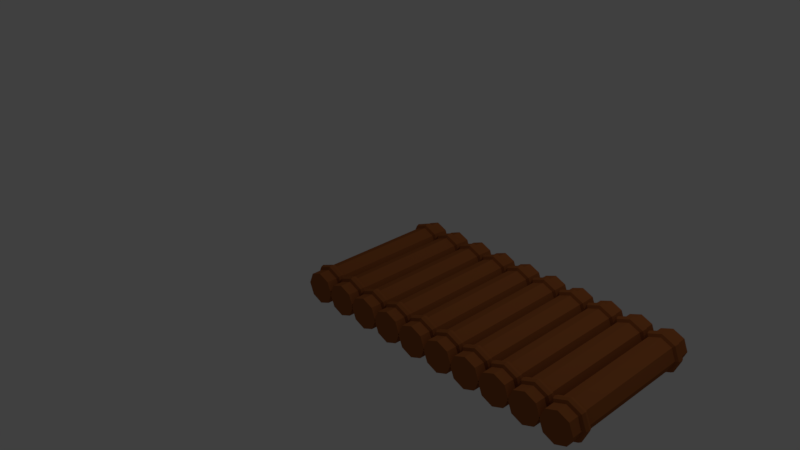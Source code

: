 # Source: Bridge-Log.blend  (saved by Blender 2.79.0; exported with 4.5.12 LTS)
import bpy
from mathutils import Matrix  # noqa: F401  (used for matrix-valued properties, if any)

bpy.ops.wm.read_factory_settings(use_empty=True)
scene = bpy.context.scene
scene.name = 'Scene'

# ---- collections
col_collection_1 = bpy.data.collections.new('Collection 1'); scene.collection.children.link(col_collection_1)

# ---- materials (node trees are filled in below, after node groups)
mat_log_bridge = bpy.data.materials.new('Log Bridge')
mat_log_bridge.alpha_threshold = 0.0
mat_log_bridge.use_transparent_shadow = False
mat_log_bridge.diffuse_color = (0.3343, 0.1026, 0.02859, 1.0)
mat_log_bridge.roughness = 0.5

# ---- material node trees

# ---- world
world_world = bpy.data.worlds.new('World'); scene.world = world_world
world_world.color = (0.05088, 0.05088, 0.05088)
world_world.use_sun_shadow = False
world_world.sun_shadow_jitter_overblur = 0.0
world_world.cycles.sampling_method = 'MANUAL'

# ---- cameras
cam_camera = bpy.data.cameras.new('Camera')
cam_camera.clip_end = 100.0
cam_camera.lens = 35.0
cam_camera.sensor_width = 32.0
cam_camera.sensor_height = 18.0
cam_camera.ortho_scale = 7.314
cam_camera.dof.focus_distance = 0.0
cam_camera.dof.aperture_fstop = 128.0

# ---- lights
light_lamp = bpy.data.lights.new('Lamp', 'POINT')
light_lamp.transmission_factor = 0.0
light_lamp.cutoff_distance = 30.0
light_lamp.energy = 100.0
light_lamp.shadow_buffer_clip_start = 1.001
light_lamp.shadow_soft_size = 0.1
light_lamp.shadow_maximum_resolution = 0.006
light_lamp.use_absolute_resolution = True

# ---- meshes
me_cylinder_001 = bpy.data.meshes.new('Cylinder.001')
me_cylinder_001.from_pydata([(0.2528, 1.0, 0.2), (0.2528, -1.0, 0.2), (0.3942, 1.0, 0.1414), (0.3942, -1.0, 0.1414), (0.4528, 1.0, 3.497e-08), (0.4528, -1.0, -5.245e-08), (0.3942, 1.0, -0.1414), (0.3942, -1.0, -0.1414), (0.2528, 1.0, -0.2), (0.2528, -1.0, -0.2), (0.1113, 1.0, -0.1414), (0.1113, -1.0, -0.1414), (0.05277, 1.0, 4.61e-08), (0.05277, -1.0, -4.133e-08), (0.1113, 1.0, 0.1414), (0.1113, -1.0, 0.1414), (0.5028, -0.81, -9.197e-08), (0.4881, -0.8498, -9.22e-08), (0.4528, -0.8662, -9.518e-08), (0.4174, -0.8498, -9.22e-08), (0.4028, -0.81, -9.197e-08), (0.4174, -0.7702, -8.922e-08), (0.4528, -0.7537, -8.922e-08), (0.4881, -0.7702, -8.922e-08), (0.4295, -0.81, 0.1768), (0.4192, -0.8498, 0.1664), (0.3942, -0.8662, 0.1414), (0.3692, -0.8498, 0.1164), (0.3588, -0.81, 0.1061), (0.3692, -0.7702, 0.1164), (0.3942, -0.7537, 0.1414), (0.4192, -0.7702, 0.1664), (0.2528, -0.81, 0.25), (0.2528, -0.8498, 0.2354), (0.2528, -0.8662, 0.2), (0.2528, -0.8498, 0.1646), (0.2528, -0.81, 0.15), (0.2528, -0.7702, 0.1646), (0.2528, -0.7537, 0.2), (0.2528, -0.7702, 0.2354), (0.07599, -0.81, 0.1768), (0.08635, -0.8498, 0.1664), (0.1113, -0.8662, 0.1414), (0.1363, -0.8498, 0.1164), (0.1467, -0.81, 0.1061), (0.1363, -0.7702, 0.1164), (0.1113, -0.7537, 0.1414), (0.08635, -0.7702, 0.1664), (0.002767, -0.81, -7.011e-08), (0.01741, -0.8498, -7.432e-08), (0.05277, -0.8662, -7.73e-08), (0.08812, -0.8498, -8.028e-08), (0.1028, -0.81, -7.885e-08), (0.08812, -0.7702, -7.73e-08), (0.05277, -0.7537, -7.134e-08), (0.01741, -0.7702, -6.836e-08), (0.07599, -0.81, -0.1768), (0.08635, -0.8498, -0.1664), (0.1113, -0.8662, -0.1414), (0.1363, -0.8498, -0.1164), (0.1467, -0.81, -0.1061), (0.1363, -0.7702, -0.1164), (0.1113, -0.7537, -0.1414), (0.08635, -0.7702, -0.1664), (0.2528, -0.81, -0.25), (0.2528, -0.8498, -0.2354), (0.2528, -0.8662, -0.2), (0.2528, -0.8498, -0.1646), (0.2528, -0.81, -0.15), (0.2528, -0.7702, -0.1646), (0.2528, -0.7537, -0.2), (0.2528, -0.7702, -0.2354), (0.4295, -0.81, -0.1768), (0.4192, -0.8498, -0.1664), (0.3942, -0.8662, -0.1414), (0.3692, -0.8498, -0.1164), (0.3588, -0.81, -0.1061), (0.3692, -0.7702, -0.1164), (0.3942, -0.7537, -0.1414), (0.4192, -0.7702, -0.1664), (0.5028, 0.81, -9.197e-08), (0.4881, 0.7702, -9.22e-08), (0.4528, 0.7538, -9.518e-08), (0.4174, 0.7702, -9.22e-08), (0.4028, 0.81, -9.197e-08), (0.4174, 0.8498, -8.922e-08), (0.4528, 0.8663, -8.922e-08), (0.4881, 0.8498, -8.922e-08), (0.4295, 0.81, 0.1768), (0.4192, 0.7702, 0.1664), (0.3942, 0.7538, 0.1414), (0.3692, 0.7702, 0.1164), (0.3588, 0.81, 0.1061), (0.3692, 0.8498, 0.1164), (0.3942, 0.8663, 0.1414), (0.4192, 0.8498, 0.1664), (0.2528, 0.81, 0.25), (0.2528, 0.7702, 0.2354), (0.2528, 0.7538, 0.2), (0.2528, 0.7702, 0.1646), (0.2528, 0.81, 0.15), (0.2528, 0.8498, 0.1646), (0.2528, 0.8663, 0.2), (0.2528, 0.8498, 0.2354), (0.07599, 0.81, 0.1768), (0.08635, 0.7702, 0.1664), (0.1113, 0.7538, 0.1414), (0.1363, 0.7702, 0.1164), (0.1467, 0.81, 0.1061), (0.1363, 0.8498, 0.1164), (0.1113, 0.8663, 0.1414), (0.08635, 0.8498, 0.1664), (0.002767, 0.81, -7.011e-08), (0.01741, 0.7702, -7.432e-08), (0.05277, 0.7538, -7.73e-08), (0.08812, 0.7702, -8.028e-08), (0.1028, 0.81, -7.885e-08), (0.08812, 0.8498, -7.73e-08), (0.05277, 0.8663, -7.134e-08), (0.01741, 0.8498, -6.836e-08), (0.07599, 0.81, -0.1768), (0.08635, 0.7702, -0.1664), (0.1113, 0.7538, -0.1414), (0.1363, 0.7702, -0.1164), (0.1467, 0.81, -0.1061), (0.1363, 0.8498, -0.1164), (0.1113, 0.8663, -0.1414), (0.08635, 0.8498, -0.1664), (0.2528, 0.81, -0.25), (0.2528, 0.7702, -0.2354), (0.2528, 0.7538, -0.2), (0.2528, 0.7702, -0.1646), (0.2528, 0.81, -0.15), (0.2528, 0.8498, -0.1646), (0.2528, 0.8663, -0.2), (0.2528, 0.8498, -0.2354), (0.4295, 0.81, -0.1768), (0.4192, 0.7702, -0.1664), (0.3942, 0.7538, -0.1414), (0.3692, 0.7702, -0.1164), (0.3588, 0.81, -0.1061), (0.3692, 0.8498, -0.1164), (0.3942, 0.8663, -0.1414), (0.4192, 0.8498, -0.1664)], [], [(0, 1, 3, 2), (2, 3, 5, 4), (4, 5, 7, 6), (6, 7, 9, 8), (8, 9, 11, 10), (10, 11, 13, 12), (3, 1, 15, 13, 11, 9, 7, 5), (12, 13, 15, 14), (14, 15, 1, 0), (0, 2, 4, 6, 8, 10, 12, 14), (16, 24, 25, 17), (17, 25, 26, 18), (18, 26, 27, 19), (19, 27, 28, 20), (20, 28, 29, 21), (21, 29, 30, 22), (22, 30, 31, 23), (23, 31, 24, 16), (24, 32, 33, 25), (25, 33, 34, 26), (26, 34, 35, 27), (27, 35, 36, 28), (28, 36, 37, 29), (29, 37, 38, 30), (30, 38, 39, 31), (31, 39, 32, 24), (32, 40, 41, 33), (33, 41, 42, 34), (34, 42, 43, 35), (35, 43, 44, 36), (36, 44, 45, 37), (37, 45, 46, 38), (38, 46, 47, 39), (39, 47, 40, 32), (40, 48, 49, 41), (41, 49, 50, 42), (42, 50, 51, 43), (43, 51, 52, 44), (44, 52, 53, 45), (45, 53, 54, 46), (46, 54, 55, 47), (47, 55, 48, 40), (48, 56, 57, 49), (49, 57, 58, 50), (50, 58, 59, 51), (51, 59, 60, 52), (52, 60, 61, 53), (53, 61, 62, 54), (54, 62, 63, 55), (55, 63, 56, 48), (56, 64, 65, 57), (57, 65, 66, 58), (58, 66, 67, 59), (59, 67, 68, 60), (60, 68, 69, 61), (61, 69, 70, 62), (62, 70, 71, 63), (63, 71, 64, 56), (64, 72, 73, 65), (65, 73, 74, 66), (66, 74, 75, 67), (67, 75, 76, 68), (68, 76, 77, 69), (69, 77, 78, 70), (70, 78, 79, 71), (71, 79, 72, 64), (72, 16, 17, 73), (73, 17, 18, 74), (74, 18, 19, 75), (75, 19, 20, 76), (76, 20, 21, 77), (77, 21, 22, 78), (78, 22, 23, 79), (79, 23, 16, 72), (80, 88, 89, 81), (81, 89, 90, 82), (82, 90, 91, 83), (83, 91, 92, 84), (84, 92, 93, 85), (85, 93, 94, 86), (86, 94, 95, 87), (87, 95, 88, 80), (88, 96, 97, 89), (89, 97, 98, 90), (90, 98, 99, 91), (91, 99, 100, 92), (92, 100, 101, 93), (93, 101, 102, 94), (94, 102, 103, 95), (95, 103, 96, 88), (96, 104, 105, 97), (97, 105, 106, 98), (98, 106, 107, 99), (99, 107, 108, 100), (100, 108, 109, 101), (101, 109, 110, 102), (102, 110, 111, 103), (103, 111, 104, 96), (104, 112, 113, 105), (105, 113, 114, 106), (106, 114, 115, 107), (107, 115, 116, 108), (108, 116, 117, 109), (109, 117, 118, 110), (110, 118, 119, 111), (111, 119, 112, 104), (112, 120, 121, 113), (113, 121, 122, 114), (114, 122, 123, 115), (115, 123, 124, 116), (116, 124, 125, 117), (117, 125, 126, 118), (118, 126, 127, 119), (119, 127, 120, 112), (120, 128, 129, 121), (121, 129, 130, 122), (122, 130, 131, 123), (123, 131, 132, 124), (124, 132, 133, 125), (125, 133, 134, 126), (126, 134, 135, 127), (127, 135, 128, 120), (128, 136, 137, 129), (129, 137, 138, 130), (130, 138, 139, 131), (131, 139, 140, 132), (132, 140, 141, 133), (133, 141, 142, 134), (134, 142, 143, 135), (135, 143, 136, 128), (136, 80, 81, 137), (137, 81, 82, 138), (138, 82, 83, 139), (139, 83, 84, 140), (140, 84, 85, 141), (141, 85, 86, 142), (142, 86, 87, 143), (143, 87, 80, 136)])
me_cylinder_001.materials.append(mat_log_bridge)
me_cylinder_001.use_remesh_preserve_volume = False
me_cylinder_001.use_remesh_preserve_attributes = False
me_cylinder_001.use_mirror_vertex_groups = False
me_cylinder_001.update()

# ---- objects
ob_log_bridge = bpy.data.objects.new('Log Bridge', me_cylinder_001)
ob_lamp = bpy.data.objects.new('Lamp', light_lamp)
ob_camera = bpy.data.objects.new('Camera', cam_camera)

# ---- transforms, parenting, visibility, modifiers, constraints
ob_log_bridge.location = (0.0, 0.0, 0.0)
ob_log_bridge.lineart.crease_threshold = 0.0
_m = ob_log_bridge.modifiers.new('Array', 'ARRAY')
_m.count = 10
_m.constant_offset_displace = (0.0, 0.0, 0.0)
_m.relative_offset_displace = (0.78, 0.0, 0.0)
ob_lamp.location = (4.076, 1.005, 5.904)
ob_lamp.rotation_euler = (0.6503, 0.05522, 1.866)
ob_lamp.lock_rotations_4d = False
ob_lamp.empty_display_type = 'ARROWS'
ob_lamp.color = (0.0, 0.0, 0.0, 0.0)
ob_lamp.lineart.crease_threshold = 0.0
ob_camera.location = (7.481, -6.508, 5.344)
ob_camera.rotation_euler = (1.109, 0.0, 0.8149)
ob_camera.lock_rotations_4d = False
ob_camera.empty_display_type = 'ARROWS'
ob_camera.color = (0.0, 0.0, 0.0, 0.0)
ob_camera.display_type = 'WIRE'
ob_camera.lineart.crease_threshold = 0.0

# ---- collection membership
col_collection_1.objects.link(ob_log_bridge)
col_collection_1.objects.link(ob_lamp)
col_collection_1.objects.link(ob_camera)

# ---- scene / render settings (as saved in the file)
scene.camera = ob_camera
scene.frame_start = 1; scene.frame_end = 250; scene.frame_set(1)
scene.render.engine = 'BLENDER_EEVEE_NEXT'
scene.render.resolution_percentage = 50
scene.render.dither_intensity = 0.0
scene.cycles.use_denoising = False
scene.cycles.samples = 128
scene.cycles.sampling_pattern = 'TABULATED_SOBOL'
scene.cycles.use_adaptive_sampling = False
scene.cycles.use_light_tree = False
scene.cycles.blur_glossy = 0.0
scene.cycles.sample_clamp_indirect = 0.0
scene.view_settings.view_transform = 'Standard'
bpy.context.view_layer.update()
